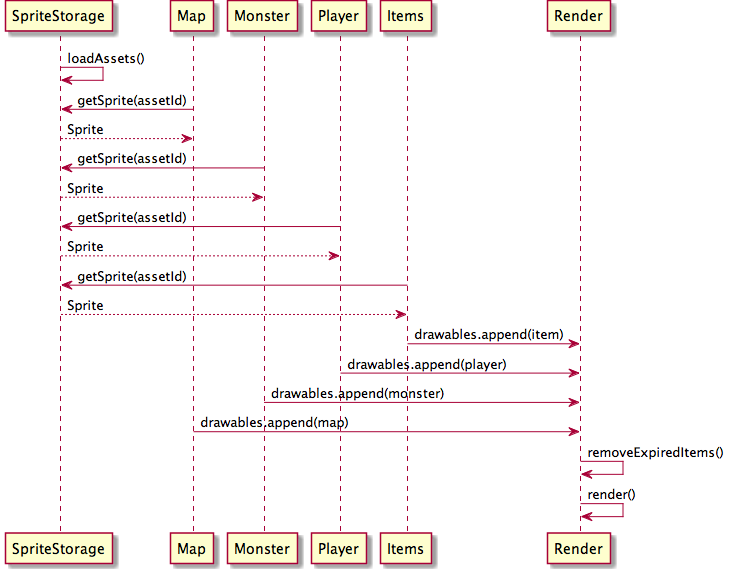

The diagram above was rendered by PlantUML. Its source (embedded in the PNG):
@startuml

SpriteStorage <- SpriteStorage : loadAssets()

Map -> SpriteStorage : getSprite(assetId)
Map <-- SpriteStorage : Sprite

Monster -> SpriteStorage : getSprite(assetId)
Monster <-- SpriteStorage : Sprite

Player -> SpriteStorage : getSprite(assetId)
Player <-- SpriteStorage : Sprite

Items -> SpriteStorage : getSprite(assetId)
Items <-- SpriteStorage : Sprite

Render <- Items : drawables.append(item)
Render <- Player : drawables.append(player)
Render <- Monster : drawables.append(monster)
Render <- Map : drawables.append(map)

Render <- Render : removeExpiredItems()
Render <- Render : render()


@enduml